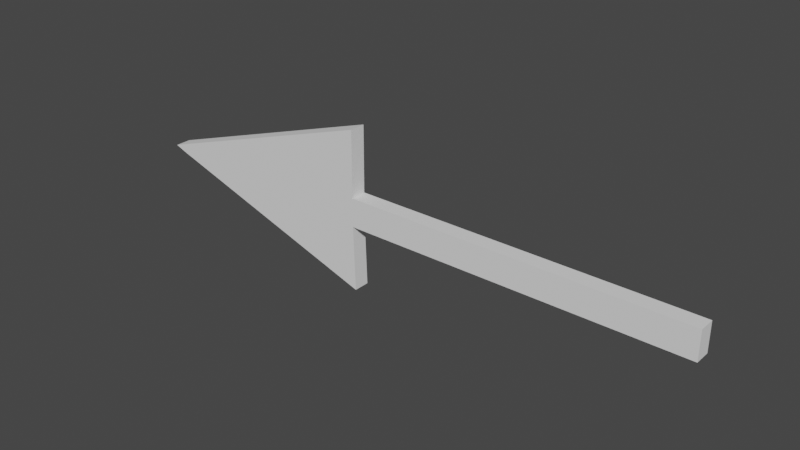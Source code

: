# Source: vector.blend  (saved by Blender 2.92.15; exported with 4.5.12 LTS)
import bpy
from mathutils import Matrix  # noqa: F401  (used for matrix-valued properties, if any)

bpy.ops.wm.read_factory_settings(use_empty=True)
scene = bpy.context.scene
scene.name = 'Scene'

# ---- collections
col_collection = bpy.data.collections.new('Collection'); scene.collection.children.link(col_collection)

# ---- world
world_world = bpy.data.worlds.new('World'); scene.world = world_world
world_world.use_nodes = True; world_world.node_tree.nodes.clear()
_N = world_world.node_tree.nodes; _L = world_world.node_tree.links
n0 = _N.new('ShaderNodeOutputWorld'); n0.name = 'World Output'; n0.location = (300, 300)
n1 = _N.new('ShaderNodeBackground'); n1.name = 'Background'; n1.location = (10, 300)
n1.inputs[0].default_value = (0.05088, 0.05088, 0.05088, 1.0)
_L.new(n1.outputs[0], n0.inputs[0])
n0.is_active_output = True
world_world.color = (0.05088, 0.05088, 0.05088)
world_world.use_sun_shadow = False
world_world.sun_shadow_jitter_overblur = 0.0

# ---- meshes
me_plane_001 = bpy.data.meshes.new('Plane.001')
me_plane_001.from_pydata([(-21.3, -1.0, 0.0), (2.255, -1.0, 0.0), (-21.3, 1.0, 0.0), (2.255, 1.0, 0.0), (2.227, -5.598, -4.168e-07), (19.02, -0.05336, -9.548e-08), (2.113, 5.519, 4.097e-07), (18.21, 0.2527, -6.774e-08), (-21.3, -1.0, -1.119), (2.255, -1.0, -1.119), (-21.3, 1.0, -1.119), (2.255, 1.0, -1.119), (2.227, -5.598, -1.119), (19.02, -0.05336, -1.119), (2.113, 5.519, -1.119), (18.21, 0.2527, -1.119)], [], [(0, 2, 3, 1), (3, 5, 4, 1), (3, 6, 7, 5), (8, 9, 11, 10), (11, 9, 12, 13), (11, 13, 15, 14), (1, 4, 12, 9), (4, 5, 13, 12), (2, 0, 8, 10), (5, 7, 15, 13), (7, 6, 14, 15), (3, 2, 10, 11), (0, 1, 9, 8), (6, 3, 11, 14)])
_uv = me_plane_001.uv_layers.new(name='UVMap')
_uv.uv.foreach_set('vector', [0.0, 0.0, 0.0, 1.0, 1.0, 1.0, 1.0, 0.0, 1.0, 1.0, 1.0, 1.0, 1.0, 0.0, 1.0, 0.0, 1.0, 1.0, 1.0, 1.0, 1.0, 1.0, 1.0, 1.0, 0.0, 0.0, 1.0, 0.0, 1.0, 1.0, 0.0, 1.0, 1.0, 1.0, 1.0, 0.0, 1.0, 0.0, 1.0, 1.0, 1.0, 1.0, 1.0, 1.0, 1.0, 1.0, 1.0, 1.0, 1.0, 0.0, 1.0, 0.0, 1.0, 0.0, 1.0, 0.0, 1.0, 0.0, 1.0, 1.0, 1.0, 1.0, 1.0, 0.0, 0.0, 1.0, 0.0, 0.0, 0.0, 0.0, 0.0, 1.0, 1.0, 1.0, 1.0, 1.0, 1.0, 1.0, 1.0, 1.0, 1.0, 1.0, 1.0, 1.0, 1.0, 1.0, 1.0, 1.0, 1.0, 1.0, 0.0, 1.0, 0.0, 1.0, 1.0, 1.0, 0.0, 0.0, 1.0, 0.0, 1.0, 0.0, 0.0, 0.0, 1.0, 1.0, 1.0, 1.0, 1.0, 1.0, 1.0, 1.0])
me_plane_001.use_remesh_fix_poles = True
me_plane_001.use_remesh_preserve_attributes = False
me_plane_001.use_mirror_vertex_groups = False
me_plane_001.update()

# ---- objects
ob_empty = bpy.data.objects.new('Empty', None)
ob_plane = bpy.data.objects.new('Plane', me_plane_001)

# ---- transforms, parenting, visibility, modifiers, constraints
ob_empty.location = (0.0, 4.717, 0.0)
ob_empty.rotation_euler = (1.571, 0.0, 0.0)
ob_empty.empty_display_type = 'IMAGE'
ob_empty.empty_display_size = 5.0
ob_empty.lineart.crease_threshold = 0.0
ob_plane.location = (0.4385, 0.00602, -0.005495)
ob_plane.rotation_euler = (1.571, 0.0, 0.0)
ob_plane.scale = (-0.08936, -0.08936, -0.08936)
ob_plane.lineart.crease_threshold = 0.0

# ---- collection membership
col_collection.objects.link(ob_empty)
col_collection.objects.link(ob_plane)

# ---- scene / render settings (as saved in the file)
scene.frame_start = 1; scene.frame_end = 250; scene.frame_set(1)
scene.render.engine = 'BLENDER_EEVEE_NEXT'
scene.cycles.use_denoising = False
scene.cycles.samples = 128
scene.cycles.sampling_pattern = 'TABULATED_SOBOL'
scene.cycles.use_adaptive_sampling = False
scene.cycles.use_light_tree = False
scene.view_settings.view_transform = 'Filmic'
bpy.context.view_layer.update()

# ---- added for rendering (the .blend has no active camera and no usable light): camera, sun
cam_auto = bpy.data.cameras.new('AutoCamera')
cam_auto.lens = 50.0
cam_auto.sensor_width = 36.0
cam_auto.clip_end = 1000.0
ob_auto_camera = bpy.data.objects.new('AutoCamera', cam_auto)
scene.collection.objects.link(ob_auto_camera)
ob_auto_camera.location = (3.99895, -4.19476, 2.76519)
ob_auto_camera.rotation_euler = (1.09748, -7.21219e-08, 0.694738)
scene.camera = ob_auto_camera
light_auto_sun = bpy.data.lights.new('AutoSun', 'SUN')
light_auto_sun.energy = 3.0
light_auto_sun.angle = 0.0523599
ob_auto_sun = bpy.data.objects.new('AutoSun', light_auto_sun)
scene.collection.objects.link(ob_auto_sun)
ob_auto_sun.rotation_euler = (0.872665, 0.174533, 0.523599)
bpy.context.view_layer.update()
